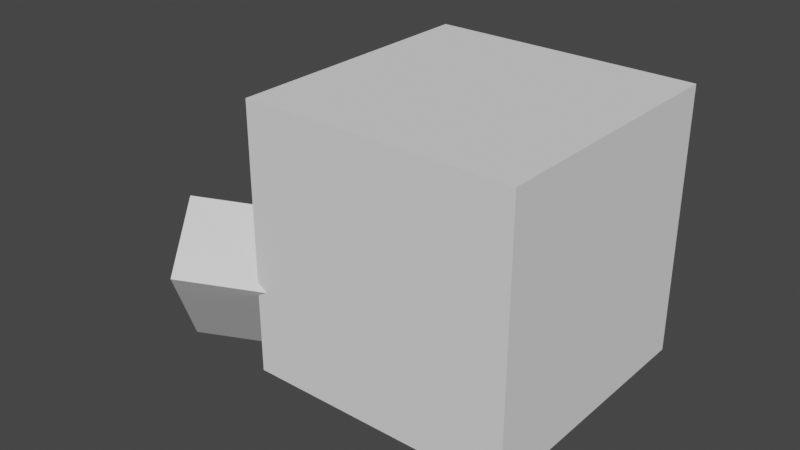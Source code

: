 # Source: Spider_Head.blend  (saved by Blender 3.3.6; exported with 4.5.12 LTS)
import bpy
from mathutils import Matrix  # noqa: F401  (used for matrix-valued properties, if any)

bpy.ops.wm.read_factory_settings(use_empty=True)
scene = bpy.context.scene
scene.name = 'Scene'

# ---- collections
col_head = bpy.data.collections.new('Head'); scene.collection.children.link(col_head)

# ---- world
world_world = bpy.data.worlds.new('World'); scene.world = world_world
world_world.use_nodes = True; world_world.node_tree.nodes.clear()
_N = world_world.node_tree.nodes; _L = world_world.node_tree.links
n0 = _N.new('ShaderNodeOutputWorld'); n0.name = 'World Output'; n0.location = (300, 300)
n1 = _N.new('ShaderNodeBackground'); n1.name = 'Background'; n1.location = (10, 300)
n1.inputs[0].default_value = (0.05088, 0.05088, 0.05088, 1.0)
_L.new(n1.outputs[0], n0.inputs[0])
n0.is_active_output = True
world_world.color = (0.05088, 0.05088, 0.05088)
world_world.use_sun_shadow = False
world_world.sun_shadow_jitter_overblur = 0.0

# ---- meshes
me_cube_001 = bpy.data.meshes.new('Cube.001')
me_cube_001.from_pydata([(-1.0, -1.0, -1.0), (-1.0, -1.0, 1.0), (-1.0, 1.0, -1.0), (-1.0, 1.0, 1.0), (1.0, -1.0, -1.0), (1.0, -1.0, 1.0), (1.0, 1.0, -1.0), (1.0, 1.0, 1.0)], [], [(0, 1, 3, 2), (2, 3, 7, 6), (6, 7, 5, 4), (4, 5, 1, 0), (2, 6, 4, 0), (7, 3, 1, 5)])
_uv = me_cube_001.uv_layers.new(name='UVMap')
_uv.uv.foreach_set('vector', [0.375, 0.0, 0.625, 0.0, 0.625, 0.25, 0.375, 0.25, 0.375, 0.25, 0.625, 0.25, 0.625, 0.5, 0.375, 0.5, 0.375, 0.5, 0.625, 0.5, 0.625, 0.75, 0.375, 0.75, 0.375, 0.75, 0.625, 0.75, 0.625, 1.0, 0.375, 1.0, 0.125, 0.5, 0.375, 0.5, 0.375, 0.75, 0.125, 0.75, 0.625, 0.5, 0.875, 0.5, 0.875, 0.75, 0.625, 0.75])
me_cube_001.update()
me_cylinder = bpy.data.meshes.new('Cylinder')
me_cylinder.from_pydata([(-1.075, -0.06709, 0.4892), (-0.9806, -0.06709, 0.4892), (-1.075, -0.06709, 0.2752), (-0.9806, -0.06709, 0.2752), (-1.075, -0.2184, 0.1239), (-0.9806, -0.2184, 0.1239), (-1.075, -0.4323, 0.1239), (-0.9806, -0.4323, 0.1239), (-1.075, -0.5836, 0.2752), (-0.9806, -0.5836, 0.2752), (-1.075, -0.5836, 0.4892), (-0.9806, -0.5836, 0.4892), (-1.075, -0.4323, 0.6405), (-0.9806, -0.4323, 0.6405), (-1.075, -0.2184, 0.6405), (-0.9806, -0.2184, 0.6405)], [], [(0, 1, 3, 2), (2, 3, 5, 4), (4, 5, 7, 6), (6, 7, 9, 8), (8, 9, 11, 10), (10, 11, 13, 12), (3, 1, 15, 13, 11, 9, 7, 5), (12, 13, 15, 14), (14, 15, 1, 0), (0, 2, 4, 6, 8, 10, 12, 14)])
_uv = me_cylinder.uv_layers.new(name='UVMap')
_uv.uv.foreach_set('vector', [1.0, 0.5, 1.0, 1.0, 0.875, 1.0, 0.875, 0.5, 0.875, 0.5, 0.875, 1.0, 0.75, 1.0, 0.75, 0.5, 0.75, 0.5, 0.75, 1.0, 0.625, 1.0, 0.625, 0.5, 0.625, 0.5, 0.625, 1.0, 0.5, 1.0, 0.5, 0.5, 0.5, 0.5, 0.5, 1.0, 0.375, 1.0, 0.375, 0.5, 0.375, 0.5, 0.375, 1.0, 0.25, 1.0, 0.25, 0.5, 0.4197, 0.4197, 0.25, 0.49, 0.08029, 0.4197, 0.01, 0.25, 0.08029, 0.08029, 0.25, 0.01, 0.4197, 0.08029, 0.49, 0.25, 0.25, 0.5, 0.25, 1.0, 0.125, 1.0, 0.125, 0.5, 0.125, 0.5, 0.125, 1.0, 0.0, 1.0, 0.0, 0.5, 0.75, 0.49, 0.9197, 0.4197, 0.99, 0.25, 0.9197, 0.08029, 0.75, 0.01, 0.5803, 0.08029, 0.51, 0.25, 0.5803, 0.4197])
me_cylinder.update()
me_cylinder_001 = bpy.data.meshes.new('Cylinder.001')
me_cylinder_001.from_pydata([(-1.075, -0.4982, 0.7761), (-0.9806, -0.4982, 0.7761), (-1.075, -0.4982, 0.6303), (-0.9806, -0.4982, 0.6303), (-1.075, -0.6013, 0.5272), (-0.9806, -0.6013, 0.5272), (-1.075, -0.7471, 0.5272), (-0.9806, -0.7471, 0.5272), (-1.075, -0.8501, 0.6303), (-0.9806, -0.8501, 0.6303), (-1.075, -0.8501, 0.7761), (-0.9806, -0.8501, 0.7761), (-1.075, -0.7471, 0.8792), (-0.9806, -0.7471, 0.8792), (-1.075, -0.6013, 0.8792), (-0.9806, -0.6013, 0.8792)], [], [(0, 1, 3, 2), (2, 3, 5, 4), (4, 5, 7, 6), (6, 7, 9, 8), (8, 9, 11, 10), (10, 11, 13, 12), (3, 1, 15, 13, 11, 9, 7, 5), (12, 13, 15, 14), (14, 15, 1, 0), (0, 2, 4, 6, 8, 10, 12, 14)])
_uv = me_cylinder_001.uv_layers.new(name='UVMap')
_uv.uv.foreach_set('vector', [1.0, 0.5, 1.0, 1.0, 0.875, 1.0, 0.875, 0.5, 0.875, 0.5, 0.875, 1.0, 0.75, 1.0, 0.75, 0.5, 0.75, 0.5, 0.75, 1.0, 0.625, 1.0, 0.625, 0.5, 0.625, 0.5, 0.625, 1.0, 0.5, 1.0, 0.5, 0.5, 0.5, 0.5, 0.5, 1.0, 0.375, 1.0, 0.375, 0.5, 0.375, 0.5, 0.375, 1.0, 0.25, 1.0, 0.25, 0.5, 0.4197, 0.4197, 0.25, 0.49, 0.08029, 0.4197, 0.01, 0.25, 0.08029, 0.08029, 0.25, 0.01, 0.4197, 0.08029, 0.49, 0.25, 0.25, 0.5, 0.25, 1.0, 0.125, 1.0, 0.125, 0.5, 0.125, 0.5, 0.125, 1.0, 0.0, 1.0, 0.0, 0.5, 0.75, 0.49, 0.9197, 0.4197, 0.99, 0.25, 0.9197, 0.08029, 0.75, 0.01, 0.5803, 0.08029, 0.51, 0.25, 0.5803, 0.4197])
me_cylinder_001.update()
me_cylinder_002 = bpy.data.meshes.new('Cylinder.002')
me_cylinder_002.from_pydata([(-1.075, 0.5836, 0.4892), (-0.9806, 0.5836, 0.4892), (-1.075, 0.5836, 0.2752), (-0.9806, 0.5836, 0.2752), (-1.075, 0.4323, 0.1239), (-0.9806, 0.4323, 0.1239), (-1.075, 0.2184, 0.1239), (-0.9806, 0.2184, 0.1239), (-1.075, 0.06709, 0.2752), (-0.9806, 0.06709, 0.2752), (-1.075, 0.06709, 0.4892), (-0.9806, 0.06709, 0.4892), (-1.075, 0.2184, 0.6405), (-0.9806, 0.2184, 0.6405), (-1.075, 0.4323, 0.6405), (-0.9806, 0.4323, 0.6405)], [], [(0, 1, 3, 2), (2, 3, 5, 4), (4, 5, 7, 6), (6, 7, 9, 8), (8, 9, 11, 10), (10, 11, 13, 12), (3, 1, 15, 13, 11, 9, 7, 5), (12, 13, 15, 14), (14, 15, 1, 0), (0, 2, 4, 6, 8, 10, 12, 14)])
_uv = me_cylinder_002.uv_layers.new(name='UVMap')
_uv.uv.foreach_set('vector', [1.0, 0.5, 1.0, 1.0, 0.875, 1.0, 0.875, 0.5, 0.875, 0.5, 0.875, 1.0, 0.75, 1.0, 0.75, 0.5, 0.75, 0.5, 0.75, 1.0, 0.625, 1.0, 0.625, 0.5, 0.625, 0.5, 0.625, 1.0, 0.5, 1.0, 0.5, 0.5, 0.5, 0.5, 0.5, 1.0, 0.375, 1.0, 0.375, 0.5, 0.375, 0.5, 0.375, 1.0, 0.25, 1.0, 0.25, 0.5, 0.4197, 0.4197, 0.25, 0.49, 0.08029, 0.4197, 0.01, 0.25, 0.08029, 0.08029, 0.25, 0.01, 0.4197, 0.08029, 0.49, 0.25, 0.25, 0.5, 0.25, 1.0, 0.125, 1.0, 0.125, 0.5, 0.125, 0.5, 0.125, 1.0, 0.0, 1.0, 0.0, 0.5, 0.75, 0.49, 0.9197, 0.4197, 0.99, 0.25, 0.9197, 0.08029, 0.75, 0.01, 0.5803, 0.08029, 0.51, 0.25, 0.5803, 0.4197])
me_cylinder_002.update()
me_cylinder_003 = bpy.data.meshes.new('Cylinder.003')
me_cylinder_003.from_pydata([(-1.075, 0.8501, 0.7761), (-0.9806, 0.8501, 0.7761), (-1.075, 0.8501, 0.6303), (-0.9806, 0.8501, 0.6303), (-1.075, 0.7471, 0.5272), (-0.9806, 0.7471, 0.5272), (-1.075, 0.6013, 0.5272), (-0.9806, 0.6013, 0.5272), (-1.075, 0.4982, 0.6303), (-0.9806, 0.4982, 0.6303), (-1.075, 0.4982, 0.7761), (-0.9806, 0.4982, 0.7761), (-1.075, 0.6013, 0.8792), (-0.9806, 0.6013, 0.8792), (-1.075, 0.7471, 0.8792), (-0.9806, 0.7471, 0.8792)], [], [(0, 1, 3, 2), (2, 3, 5, 4), (4, 5, 7, 6), (6, 7, 9, 8), (8, 9, 11, 10), (10, 11, 13, 12), (3, 1, 15, 13, 11, 9, 7, 5), (12, 13, 15, 14), (14, 15, 1, 0), (0, 2, 4, 6, 8, 10, 12, 14)])
_uv = me_cylinder_003.uv_layers.new(name='UVMap')
_uv.uv.foreach_set('vector', [1.0, 0.5, 1.0, 1.0, 0.875, 1.0, 0.875, 0.5, 0.875, 0.5, 0.875, 1.0, 0.75, 1.0, 0.75, 0.5, 0.75, 0.5, 0.75, 1.0, 0.625, 1.0, 0.625, 0.5, 0.625, 0.5, 0.625, 1.0, 0.5, 1.0, 0.5, 0.5, 0.5, 0.5, 0.5, 1.0, 0.375, 1.0, 0.375, 0.5, 0.375, 0.5, 0.375, 1.0, 0.25, 1.0, 0.25, 0.5, 0.4197, 0.4197, 0.25, 0.49, 0.08029, 0.4197, 0.01, 0.25, 0.08029, 0.08029, 0.25, 0.01, 0.4197, 0.08029, 0.49, 0.25, 0.25, 0.5, 0.25, 1.0, 0.125, 1.0, 0.125, 0.5, 0.125, 0.5, 0.125, 1.0, 0.0, 1.0, 0.0, 0.5, 0.75, 0.49, 0.9197, 0.4197, 0.99, 0.25, 0.9197, 0.08029, 0.75, 0.01, 0.5803, 0.08029, 0.51, 0.25, 0.5803, 0.4197])
me_cylinder_003.update()
me_cube_004 = bpy.data.meshes.new('Cube.004')
me_cube_004.from_pydata([(-1.451, -1.365, -0.2802), (-1.679, -0.9541, 0.1148), (-1.947, -0.6554, -0.3501), (-0.4004, -0.6449, -0.4217), (-0.6285, -0.2342, -0.02672), (-0.6676, -0.3462, -0.8867), (-0.8958, 0.06448, -0.4916), (-0.9258, -1.005, -0.351), (-1.154, -0.5942, 0.04404), (-1.718, -1.066, -0.7451), (-1.193, -0.7062, -0.8159), (-1.421, -0.2955, -0.4209), (-2.208, -0.3635, -0.8046), (-1.98, -0.7742, -1.2), (-1.454, -0.4142, -1.27), (-1.682, -0.003527, -0.8754)], [], [(10, 11, 6, 5), (5, 6, 4, 3), (7, 8, 1, 0), (10, 5, 3, 7), (11, 2, 1, 8), (6, 11, 8, 4), (9, 10, 7, 0), (3, 4, 8, 7), (13, 12, 15, 14), (11, 10, 14, 15), (10, 9, 13, 14), (2, 11, 15, 12), (0, 1, 2, 9), (9, 2, 12, 13)])
_uv = me_cube_004.uv_layers.new(name='UVMap')
_uv.uv.foreach_set('vector', [0.375, 0.375, 0.625, 0.375, 0.625, 0.5, 0.375, 0.5, 0.375, 0.5, 0.625, 0.5, 0.625, 0.75, 0.375, 0.75, 0.375, 0.875, 0.625, 0.875, 0.625, 1.0, 0.375, 1.0, 0.25, 0.5, 0.375, 0.5, 0.375, 0.75, 0.25, 0.75, 0.75, 0.5, 0.875, 0.5, 0.875, 0.75, 0.75, 0.75, 0.625, 0.5, 0.75, 0.5, 0.75, 0.75, 0.625, 0.75, 0.125, 0.5, 0.25, 0.5, 0.25, 0.75, 0.125, 0.75, 0.375, 0.75, 0.625, 0.75, 0.625, 0.875, 0.375, 0.875, 0.375, 0.25, 0.625, 0.25, 0.625, 0.375, 0.375, 0.375, 0.625, 0.375, 0.375, 0.375, 0.375, 0.375, 0.625, 0.375, 0.25, 0.5, 0.125, 0.5, 0.125, 0.5, 0.25, 0.5, 0.875, 0.5, 0.75, 0.5, 0.75, 0.5, 0.875, 0.5, 0.125, 0.75, 0.875, 0.75, 0.875, 0.5, 0.125, 0.5, 0.125, 0.5, 0.875, 0.5, 0.625, 0.25, 0.125, 0.5])
me_cube_004.update()
me_cube_005 = bpy.data.meshes.new('Cube.005')
me_cube_005.from_pydata([(-1.718, 1.066, -0.7451), (-1.451, 1.365, -0.2802), (-1.679, 0.9541, 0.1148), (-0.6676, 0.3462, -0.8867), (-0.8958, -0.06448, -0.4916), (-0.4004, 0.6449, -0.4217), (-0.6285, 0.2342, -0.02672), (-0.9258, 1.005, -0.351), (-1.154, 0.5942, 0.04404), (-1.193, 0.7062, -0.8159), (-1.947, 0.6554, -0.3501), (-1.421, 0.2955, -0.4209), (-1.98, 0.7742, -1.2), (-2.208, 0.3635, -0.8046), (-1.682, 0.003527, -0.8754), (-1.454, 0.4142, -1.27)], [], [(7, 8, 6, 5), (5, 6, 4, 3), (7, 5, 3, 9), (8, 2, 10, 11), (6, 8, 11, 4), (1, 7, 9, 0), (3, 4, 11, 9), (1, 2, 8, 7), (0, 9, 15, 12), (15, 14, 13, 12), (9, 11, 14, 15), (11, 10, 13, 14), (12, 13, 10, 0), (1, 0, 10, 2)])
_uv = me_cube_005.uv_layers.new(name='UVMap')
_uv.uv.foreach_set('vector', [0.375, 0.375, 0.625, 0.375, 0.625, 0.5, 0.375, 0.5, 0.375, 0.5, 0.625, 0.5, 0.625, 0.75, 0.375, 0.75, 0.25, 0.5, 0.375, 0.5, 0.375, 0.75, 0.25, 0.75, 0.75, 0.5, 0.875, 0.5, 0.875, 0.75, 0.75, 0.75, 0.625, 0.5, 0.75, 0.5, 0.75, 0.75, 0.625, 0.75, 0.125, 0.5, 0.25, 0.5, 0.25, 0.75, 0.125, 0.75, 0.375, 0.75, 0.625, 0.75, 0.625, 0.875, 0.375, 0.875, 0.375, 0.25, 0.625, 0.25, 0.625, 0.375, 0.375, 0.375, 0.125, 0.75, 0.25, 0.75, 0.25, 0.75, 0.125, 0.75, 0.375, 0.875, 0.625, 0.875, 0.625, 1.0, 0.375, 1.0, 0.375, 0.875, 0.625, 0.875, 0.625, 0.875, 0.375, 0.875, 0.75, 0.75, 0.875, 0.75, 0.875, 0.75, 0.75, 0.75, 0.125, 0.75, 0.875, 0.75, 0.875, 0.75, 0.125, 0.75, 0.375, 0.25, 0.125, 0.75, 0.875, 0.75, 0.625, 0.25])
me_cube_005.update()

# ---- objects
ob_head = bpy.data.objects.new('Head', me_cube_001)
ob_righteye1 = bpy.data.objects.new('RightEye1', me_cylinder)
ob_righteye2 = bpy.data.objects.new('RightEye2', me_cylinder_001)
ob_lefteye1 = bpy.data.objects.new('LeftEye1', me_cylinder_002)
ob_lefteye2 = bpy.data.objects.new('LeftEye2', me_cylinder_003)
ob_rightmandible = bpy.data.objects.new('RightMandible', me_cube_004)
ob_leftmandible = bpy.data.objects.new('LeftMandible', me_cube_005)

# ---- transforms, parenting, visibility, modifiers, constraints
ob_head.location = (0.0, 0.0, 0.0)
ob_righteye1.location = (0.0, 0.0, 0.0)
ob_righteye2.location = (0.0, 0.0, 0.0)
ob_lefteye1.location = (0.0, 0.0, 0.0)
ob_lefteye2.location = (0.0, 0.0, 0.0)
ob_rightmandible.location = (0.0, 0.0, 0.0)
ob_leftmandible.location = (0.0, 0.0, 0.0)

# ---- collection membership
col_head.objects.link(ob_head)
col_head.objects.link(ob_righteye1)
col_head.objects.link(ob_righteye2)
col_head.objects.link(ob_lefteye1)
col_head.objects.link(ob_lefteye2)
col_head.objects.link(ob_rightmandible)
col_head.objects.link(ob_leftmandible)

# ---- scene / render settings (as saved in the file)
scene.frame_start = 1; scene.frame_end = 250; scene.frame_set(1)
scene.render.engine = 'BLENDER_EEVEE_NEXT'
scene.cycles.sampling_pattern = 'TABULATED_SOBOL'
scene.cycles.use_light_tree = False
scene.view_settings.view_transform = 'Filmic'
bpy.context.view_layer.update()

# ---- added for rendering (the .blend has no active camera and no usable light): camera, sun
cam_auto = bpy.data.cameras.new('AutoCamera')
cam_auto.lens = 50.0
cam_auto.sensor_width = 36.0
cam_auto.clip_end = 1000.0
ob_auto_camera = bpy.data.objects.new('AutoCamera', cam_auto)
scene.collection.objects.link(ob_auto_camera)
ob_auto_camera.location = (3.82324, -5.31259, 3.40655)
ob_auto_camera.rotation_euler = (1.09748, -7.21219e-08, 0.694738)
scene.camera = ob_auto_camera
light_auto_sun = bpy.data.lights.new('AutoSun', 'SUN')
light_auto_sun.energy = 3.0
light_auto_sun.angle = 0.0523599
ob_auto_sun = bpy.data.objects.new('AutoSun', light_auto_sun)
scene.collection.objects.link(ob_auto_sun)
ob_auto_sun.rotation_euler = (0.872665, 0.174533, 0.523599)
bpy.context.view_layer.update()
